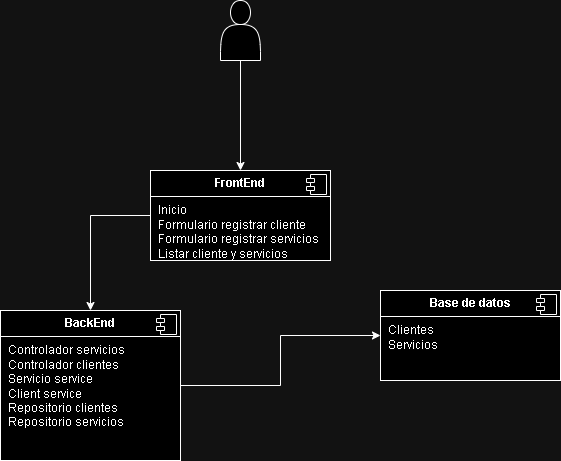

The diagram above was exported from draw.io. Its source (the exported page's mxGraphModel, read from the mxfile embedded in the PNG):
<mxGraphModel dx="1332" dy="466" grid="1" gridSize="10" guides="1" tooltips="1" connect="1" arrows="1" fold="1" page="1" pageScale="1" pageWidth="827" pageHeight="1169" math="0" shadow="0">
  <root>
    <mxCell id="0" />
    <mxCell id="1" parent="0" />
    <mxCell id="OYRM6U8IPRXYyrkXCY5Z-5" style="edgeStyle=orthogonalEdgeStyle;rounded=0;orthogonalLoop=1;jettySize=auto;html=1;exitX=0.5;exitY=1;exitDx=0;exitDy=0;entryX=0.5;entryY=0;entryDx=0;entryDy=0;" edge="1" parent="1" source="OYRM6U8IPRXYyrkXCY5Z-1" target="OYRM6U8IPRXYyrkXCY5Z-2">
      <mxGeometry relative="1" as="geometry" />
    </mxCell>
    <mxCell id="OYRM6U8IPRXYyrkXCY5Z-1" value="" style="shape=actor;whiteSpace=wrap;html=1;" vertex="1" parent="1">
      <mxGeometry x="400" y="80" width="40" height="60" as="geometry" />
    </mxCell>
    <mxCell id="OYRM6U8IPRXYyrkXCY5Z-10" style="edgeStyle=orthogonalEdgeStyle;rounded=0;orthogonalLoop=1;jettySize=auto;html=1;exitX=0;exitY=0.5;exitDx=0;exitDy=0;entryX=0.5;entryY=0;entryDx=0;entryDy=0;" edge="1" parent="1" source="OYRM6U8IPRXYyrkXCY5Z-2" target="OYRM6U8IPRXYyrkXCY5Z-8">
      <mxGeometry relative="1" as="geometry" />
    </mxCell>
    <mxCell id="OYRM6U8IPRXYyrkXCY5Z-2" value="&lt;p style=&quot;margin:0px;margin-top:6px;text-align:center;&quot;&gt;&lt;b&gt;FrontEnd&lt;/b&gt;&lt;/p&gt;&lt;hr size=&quot;1&quot; style=&quot;border-style:solid;&quot;&gt;&lt;p style=&quot;margin:0px;margin-left:8px;&quot;&gt;Inicio&lt;/p&gt;&lt;p style=&quot;margin:0px;margin-left:8px;&quot;&gt;Formulario registrar cliente&lt;br&gt;Formulario registrar servicios&lt;br&gt;Listar cliente y servicios&lt;/p&gt;" style="align=left;overflow=fill;html=1;dropTarget=0;whiteSpace=wrap;" vertex="1" parent="1">
      <mxGeometry x="330" y="250" width="180" height="90" as="geometry" />
    </mxCell>
    <mxCell id="OYRM6U8IPRXYyrkXCY5Z-3" value="" style="shape=component;jettyWidth=8;jettyHeight=4;" vertex="1" parent="OYRM6U8IPRXYyrkXCY5Z-2">
      <mxGeometry x="1" width="20" height="20" relative="1" as="geometry">
        <mxPoint x="-24" y="4" as="offset" />
      </mxGeometry>
    </mxCell>
    <mxCell id="OYRM6U8IPRXYyrkXCY5Z-6" value="&lt;p style=&quot;margin:0px;margin-top:6px;text-align:center;&quot;&gt;&lt;b&gt;Base de datos&lt;/b&gt;&lt;/p&gt;&lt;hr size=&quot;1&quot; style=&quot;border-style:solid;&quot;&gt;&lt;p style=&quot;margin:0px;margin-left:8px;&quot;&gt;Clientes&lt;/p&gt;&lt;p style=&quot;margin:0px;margin-left:8px;&quot;&gt;Servicios&lt;/p&gt;" style="align=left;overflow=fill;html=1;dropTarget=0;whiteSpace=wrap;" vertex="1" parent="1">
      <mxGeometry x="560" y="370" width="180" height="90" as="geometry" />
    </mxCell>
    <mxCell id="OYRM6U8IPRXYyrkXCY5Z-7" value="" style="shape=component;jettyWidth=8;jettyHeight=4;" vertex="1" parent="OYRM6U8IPRXYyrkXCY5Z-6">
      <mxGeometry x="1" width="20" height="20" relative="1" as="geometry">
        <mxPoint x="-24" y="4" as="offset" />
      </mxGeometry>
    </mxCell>
    <mxCell id="OYRM6U8IPRXYyrkXCY5Z-11" style="edgeStyle=orthogonalEdgeStyle;rounded=0;orthogonalLoop=1;jettySize=auto;html=1;exitX=1;exitY=0.5;exitDx=0;exitDy=0;entryX=0;entryY=0.5;entryDx=0;entryDy=0;" edge="1" parent="1" source="OYRM6U8IPRXYyrkXCY5Z-8" target="OYRM6U8IPRXYyrkXCY5Z-6">
      <mxGeometry relative="1" as="geometry" />
    </mxCell>
    <mxCell id="OYRM6U8IPRXYyrkXCY5Z-8" value="&lt;p style=&quot;margin:0px;margin-top:6px;text-align:center;&quot;&gt;&lt;b&gt;BackEnd&lt;/b&gt;&lt;/p&gt;&lt;hr size=&quot;1&quot; style=&quot;border-style:solid;&quot;&gt;&lt;p style=&quot;margin:0px;margin-left:8px;&quot;&gt;Controlador servicios&lt;/p&gt;&lt;p style=&quot;margin:0px;margin-left:8px;&quot;&gt;Controlador clientes&lt;/p&gt;&lt;p style=&quot;margin:0px;margin-left:8px;&quot;&gt;Servicio service&lt;/p&gt;&lt;p style=&quot;margin:0px;margin-left:8px;&quot;&gt;Client service&lt;/p&gt;&lt;p style=&quot;margin:0px;margin-left:8px;&quot;&gt;Repositorio clientes&lt;/p&gt;&lt;p style=&quot;margin:0px;margin-left:8px;&quot;&gt;Repositorio servicios&lt;/p&gt;&lt;p style=&quot;margin:0px;margin-left:8px;&quot;&gt;&lt;br&gt;&lt;/p&gt;&lt;p style=&quot;margin:0px;margin-left:8px;&quot;&gt;&lt;br&gt;&lt;/p&gt;" style="align=left;overflow=fill;html=1;dropTarget=0;whiteSpace=wrap;" vertex="1" parent="1">
      <mxGeometry x="180" y="390" width="180" height="150" as="geometry" />
    </mxCell>
    <mxCell id="OYRM6U8IPRXYyrkXCY5Z-9" value="" style="shape=component;jettyWidth=8;jettyHeight=4;" vertex="1" parent="OYRM6U8IPRXYyrkXCY5Z-8">
      <mxGeometry x="1" width="20" height="20" relative="1" as="geometry">
        <mxPoint x="-24" y="4" as="offset" />
      </mxGeometry>
    </mxCell>
  </root>
</mxGraphModel>